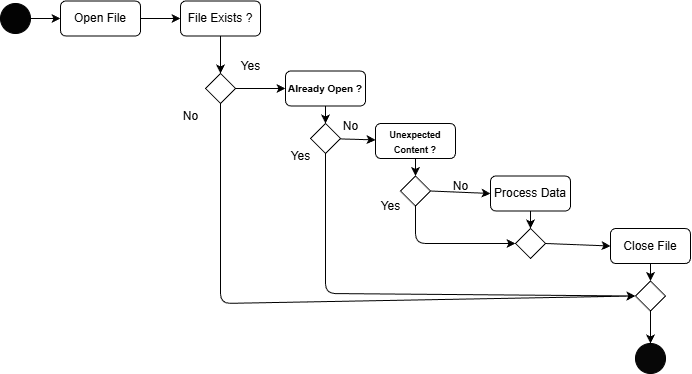

The diagram above was exported from draw.io. Its source (the exported page's mxGraphModel, read from the mxfile embedded in the PNG):
<mxGraphModel dx="599" dy="596" grid="1" gridSize="10" guides="1" tooltips="1" connect="1" arrows="1" fold="1" page="1" pageScale="1" pageWidth="850" pageHeight="1100" math="0" shadow="0">
  <root>
    <mxCell id="0" />
    <mxCell id="1" parent="0" />
    <mxCell id="31" style="edgeStyle=none;html=1;entryX=0;entryY=0.5;entryDx=0;entryDy=0;" edge="1" parent="1" source="3" target="4">
      <mxGeometry relative="1" as="geometry" />
    </mxCell>
    <mxCell id="3" value="" style="verticalLabelPosition=bottom;verticalAlign=top;html=1;shape=mxgraph.flowchart.on-page_reference;fillColor=#030303;" vertex="1" parent="1">
      <mxGeometry x="50" y="200" width="30" height="30" as="geometry" />
    </mxCell>
    <mxCell id="32" style="edgeStyle=none;html=1;entryX=0;entryY=0.5;entryDx=0;entryDy=0;" edge="1" parent="1" source="4" target="12">
      <mxGeometry relative="1" as="geometry" />
    </mxCell>
    <mxCell id="4" value="Open File" style="rounded=1;whiteSpace=wrap;html=1;" vertex="1" parent="1">
      <mxGeometry x="110" y="197.5" width="80" height="35" as="geometry" />
    </mxCell>
    <mxCell id="30" style="edgeStyle=none;html=1;entryX=0;entryY=0.5;entryDx=0;entryDy=0;" edge="1" parent="1" source="6" target="16">
      <mxGeometry relative="1" as="geometry" />
    </mxCell>
    <mxCell id="37" style="edgeStyle=none;html=1;exitX=0.5;exitY=1;exitDx=0;exitDy=0;entryX=0;entryY=0.5;entryDx=0;entryDy=0;" edge="1" parent="1" source="6" target="21">
      <mxGeometry relative="1" as="geometry">
        <mxPoint x="690" y="530" as="targetPoint" />
        <Array as="points">
          <mxPoint x="270" y="500" />
        </Array>
      </mxGeometry>
    </mxCell>
    <mxCell id="6" value="" style="rhombus;whiteSpace=wrap;html=1;" vertex="1" parent="1">
      <mxGeometry x="255" y="270" width="30" height="30" as="geometry" />
    </mxCell>
    <mxCell id="33" style="edgeStyle=none;html=1;entryX=0.5;entryY=0;entryDx=0;entryDy=0;" edge="1" parent="1" source="12" target="6">
      <mxGeometry relative="1" as="geometry" />
    </mxCell>
    <mxCell id="12" value="File Exists ?" style="rounded=1;whiteSpace=wrap;html=1;" vertex="1" parent="1">
      <mxGeometry x="230" y="197.5" width="80" height="35" as="geometry" />
    </mxCell>
    <mxCell id="29" style="edgeStyle=none;html=1;" edge="1" parent="1" source="15" target="18">
      <mxGeometry relative="1" as="geometry" />
    </mxCell>
    <mxCell id="36" style="edgeStyle=none;html=1;entryX=0;entryY=0.5;entryDx=0;entryDy=0;" edge="1" parent="1" source="15" target="21">
      <mxGeometry relative="1" as="geometry">
        <Array as="points">
          <mxPoint x="375" y="490" />
        </Array>
      </mxGeometry>
    </mxCell>
    <mxCell id="15" value="" style="rhombus;whiteSpace=wrap;html=1;" vertex="1" parent="1">
      <mxGeometry x="360" y="320" width="30" height="30" as="geometry" />
    </mxCell>
    <mxCell id="16" value="&lt;font style=&quot;font-size: 10px;&quot;&gt;&lt;b style=&quot;&quot;&gt;Already Open ?&lt;/b&gt;&lt;/font&gt;" style="rounded=1;whiteSpace=wrap;html=1;" vertex="1" parent="1">
      <mxGeometry x="335" y="267.5" width="80" height="35" as="geometry" />
    </mxCell>
    <mxCell id="26" style="edgeStyle=none;html=1;entryX=0;entryY=0.5;entryDx=0;entryDy=0;" edge="1" parent="1" source="17" target="19">
      <mxGeometry relative="1" as="geometry">
        <Array as="points">
          <mxPoint x="465" y="440" />
          <mxPoint x="500" y="440" />
        </Array>
      </mxGeometry>
    </mxCell>
    <mxCell id="28" style="edgeStyle=none;html=1;exitX=1;exitY=0.5;exitDx=0;exitDy=0;entryX=0;entryY=0.5;entryDx=0;entryDy=0;" edge="1" parent="1" source="17" target="20">
      <mxGeometry relative="1" as="geometry" />
    </mxCell>
    <mxCell id="17" value="" style="rhombus;whiteSpace=wrap;html=1;" vertex="1" parent="1">
      <mxGeometry x="450" y="372.5" width="30" height="30" as="geometry" />
    </mxCell>
    <mxCell id="27" style="edgeStyle=none;html=1;entryX=0.5;entryY=0;entryDx=0;entryDy=0;" edge="1" parent="1" source="18" target="17">
      <mxGeometry relative="1" as="geometry" />
    </mxCell>
    <mxCell id="18" value="&lt;b&gt;&lt;font style=&quot;font-size: 9px;&quot;&gt;Unexpected Content ?&lt;/font&gt;&lt;/b&gt;" style="rounded=1;whiteSpace=wrap;html=1;" vertex="1" parent="1">
      <mxGeometry x="425" y="320" width="80" height="35" as="geometry" />
    </mxCell>
    <mxCell id="24" style="edgeStyle=none;html=1;exitX=1;exitY=0.5;exitDx=0;exitDy=0;entryX=0;entryY=0.5;entryDx=0;entryDy=0;" edge="1" parent="1" source="19" target="22">
      <mxGeometry relative="1" as="geometry" />
    </mxCell>
    <mxCell id="19" value="" style="rhombus;whiteSpace=wrap;html=1;" vertex="1" parent="1">
      <mxGeometry x="565" y="425" width="30" height="30" as="geometry" />
    </mxCell>
    <mxCell id="25" style="edgeStyle=none;html=1;entryX=0.5;entryY=0;entryDx=0;entryDy=0;" edge="1" parent="1" source="20" target="19">
      <mxGeometry relative="1" as="geometry" />
    </mxCell>
    <mxCell id="20" value="Process Data" style="rounded=1;whiteSpace=wrap;html=1;" vertex="1" parent="1">
      <mxGeometry x="540" y="372.5" width="80" height="35" as="geometry" />
    </mxCell>
    <mxCell id="38" style="edgeStyle=none;html=1;" edge="1" parent="1" source="21">
      <mxGeometry relative="1" as="geometry">
        <mxPoint x="700" y="540" as="targetPoint" />
      </mxGeometry>
    </mxCell>
    <mxCell id="21" value="" style="rhombus;whiteSpace=wrap;html=1;" vertex="1" parent="1">
      <mxGeometry x="685" y="477.5" width="30" height="30" as="geometry" />
    </mxCell>
    <mxCell id="23" style="edgeStyle=none;html=1;exitX=0.5;exitY=1;exitDx=0;exitDy=0;entryX=0.5;entryY=0;entryDx=0;entryDy=0;" edge="1" parent="1" source="22" target="21">
      <mxGeometry relative="1" as="geometry" />
    </mxCell>
    <mxCell id="22" value="Close File" style="rounded=1;whiteSpace=wrap;html=1;" vertex="1" parent="1">
      <mxGeometry x="660" y="425" width="80" height="35" as="geometry" />
    </mxCell>
    <mxCell id="34" style="edgeStyle=none;html=1;" edge="1" parent="1" source="16" target="15">
      <mxGeometry relative="1" as="geometry" />
    </mxCell>
    <mxCell id="35" value="Yes" style="text;html=1;align=center;verticalAlign=middle;resizable=0;points=[];autosize=1;strokeColor=none;fillColor=none;" vertex="1" parent="1">
      <mxGeometry x="280" y="248" width="40" height="30" as="geometry" />
    </mxCell>
    <mxCell id="39" value="" style="ellipse;whiteSpace=wrap;html=1;fillColor=#070707;" vertex="1" parent="1">
      <mxGeometry x="685" y="540" width="30" height="30" as="geometry" />
    </mxCell>
    <mxCell id="40" value="No" style="text;html=1;align=center;verticalAlign=middle;resizable=0;points=[];autosize=1;strokeColor=none;fillColor=none;" vertex="1" parent="1">
      <mxGeometry x="490" y="368" width="40" height="30" as="geometry" />
    </mxCell>
    <mxCell id="41" value="No" style="text;html=1;align=center;verticalAlign=middle;resizable=0;points=[];autosize=1;strokeColor=none;fillColor=none;" vertex="1" parent="1">
      <mxGeometry x="380" y="308" width="40" height="30" as="geometry" />
    </mxCell>
    <mxCell id="42" value="No" style="text;html=1;align=center;verticalAlign=middle;resizable=0;points=[];autosize=1;strokeColor=none;fillColor=none;" vertex="1" parent="1">
      <mxGeometry x="220" y="298" width="40" height="30" as="geometry" />
    </mxCell>
    <mxCell id="43" value="Yes" style="text;html=1;align=center;verticalAlign=middle;resizable=0;points=[];autosize=1;strokeColor=none;fillColor=none;" vertex="1" parent="1">
      <mxGeometry x="330" y="338" width="40" height="30" as="geometry" />
    </mxCell>
    <mxCell id="44" value="Yes" style="text;html=1;align=center;verticalAlign=middle;resizable=0;points=[];autosize=1;strokeColor=none;fillColor=none;" vertex="1" parent="1">
      <mxGeometry x="420" y="388" width="40" height="30" as="geometry" />
    </mxCell>
  </root>
</mxGraphModel>